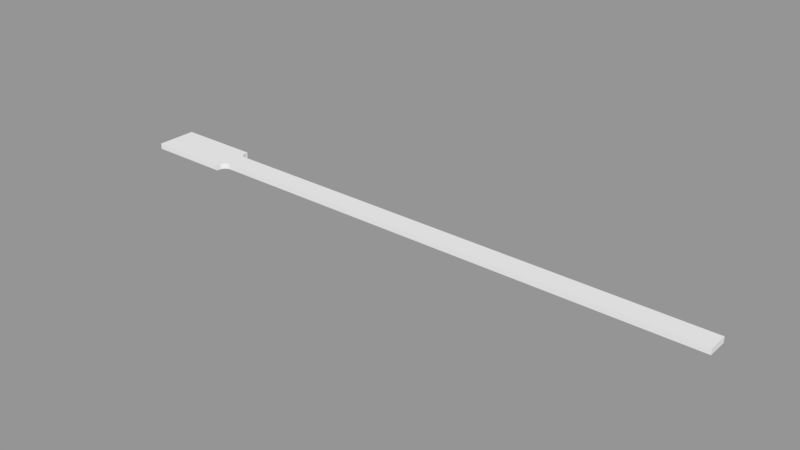 # Source: Paddle2.blend  (saved by Blender 2.79.0; exported with 4.5.12 LTS)
import bpy
from mathutils import Matrix  # noqa: F401  (used for matrix-valued properties, if any)

bpy.ops.wm.read_factory_settings(use_empty=True)
scene = bpy.context.scene
scene.name = 'Scene'

# ---- collections
col_collection_1 = bpy.data.collections.new('Collection 1'); scene.collection.children.link(col_collection_1)

# ---- meshes
me_plane_025 = bpy.data.meshes.new('Plane.025')
me_plane_025.from_pydata([(-0.5755, -0.02171, -0.006027), (0.684, -0.02171, -0.006027), (-0.5755, 0.02171, -0.006027), (0.684, 0.02171, -0.006027), (-0.5755, -0.04237, -0.006027), (-0.5755, 0.04237, -0.006027), (-0.3985, -0.04237, -0.006027), (-0.3985, 0.04237, -0.006027), (-0.5755, -0.02171, 0.006027), (0.684, -0.02171, 0.006027), (-0.5755, 0.02171, 0.006027), (0.684, 0.02171, 0.006027), (-0.5755, -0.04237, 0.006027), (-0.5755, 0.04237, 0.006027), (-0.3985, -0.04237, 0.006027), (-0.3985, 0.04237, 0.006027), (-0.3828, -0.02171, -0.006027), (-0.3985, -0.03747, -0.006027), (-0.4143, -0.02171, -0.006027), (-0.3985, -0.005939, -0.006027), (-0.3888, -0.02291, -0.006027), (-0.3939, -0.02633, -0.006027), (-0.3973, -0.03144, -0.006027), (-0.3985, 0.03748, -0.006027), (-0.3828, 0.02171, -0.006027), (-0.3985, 0.00594, -0.006027), (-0.4143, 0.02171, -0.006027), (-0.3973, 0.03144, -0.006027), (-0.3939, 0.02633, -0.006027), (-0.3888, 0.02291, -0.006027), (-0.3985, -0.03747, 0.006027), (-0.3828, -0.02171, 0.006027), (-0.3985, -0.005939, 0.006027), (-0.4143, -0.02171, 0.006027), (-0.3973, -0.03144, 0.006027), (-0.3939, -0.02633, 0.006027), (-0.3888, -0.02291, 0.006027), (-0.3828, 0.02171, 0.006027), (-0.3985, 0.03748, 0.006027), (-0.4143, 0.02171, 0.006027), (-0.3985, 0.00594, 0.006027), (-0.3888, 0.02291, 0.006027), (-0.3939, 0.02633, 0.006027), (-0.3973, 0.03144, 0.006027)], [], [(18, 17, 6, 4, 0), (16, 19, 25, 24, 3, 1), (6, 17, 30, 14), (23, 7, 15, 38), (30, 33, 8, 12, 14), (10, 39, 38, 15, 13), (8, 33, 32, 40, 39, 10), (0, 4, 12, 8), (2, 0, 8, 10), (7, 5, 13, 15), (5, 2, 10, 13), (0, 2, 26, 25, 19, 18), (4, 6, 14, 12), (32, 31, 9, 11, 37, 40), (3, 24, 37, 11), (1, 3, 11, 9), (2, 5, 7, 23, 26), (16, 20, 21, 22, 17, 18, 19), (23, 27, 28, 29, 24, 25, 26), (30, 34, 35, 36, 31, 32, 33), (37, 41, 42, 43, 38, 39, 40), (30, 17, 22, 34), (34, 22, 21, 35), (35, 21, 20, 36), (36, 20, 16, 31), (23, 38, 43, 27), (27, 43, 42, 28), (28, 42, 41, 29), (29, 41, 37, 24), (16, 1, 9, 31)])
_uv = me_plane_025.uv_layers.new(name='UVMap')
_uv.uv.foreach_set('vector', [0.5308, 0.135, 0.5317, 0.1359, 0.5317, 0.1362, 0.5217, 0.1362, 0.5217, 0.135, 0.5326, 0.135, 0.5317, 0.1341, 0.5317, 0.1334, 0.5326, 0.1325, 0.5931, 0.1325, 0.5931, 0.135, 0.5392, 0.141, 0.5395, 0.141, 0.5395, 0.1418, 0.5392, 0.1418, 0.638, 0.1411, 0.6383, 0.1411, 0.6383, 0.1419, 0.638, 0.1419, 0.5317, 0.1365, 0.5308, 0.1374, 0.5217, 0.1374, 0.5217, 0.1362, 0.5317, 0.1362, 0.5217, 0.1398, 0.5308, 0.1398, 0.5317, 0.1407, 0.5317, 0.141, 0.5217, 0.141, 0.5217, 0.1374, 0.5308, 0.1374, 0.5317, 0.1382, 0.5317, 0.1389, 0.5308, 0.1398, 0.5217, 0.1398, 0.526, 0.1411, 0.5274, 0.1411, 0.5274, 0.1419, 0.526, 0.1419, 0.5231, 0.1411, 0.526, 0.1411, 0.526, 0.1419, 0.5231, 0.1419, 0.6383, 0.1411, 0.6502, 0.141, 0.6502, 0.1418, 0.6383, 0.1419, 0.5217, 0.1411, 0.5231, 0.1411, 0.5231, 0.1419, 0.5217, 0.1419, 0.5217, 0.135, 0.5217, 0.1325, 0.5308, 0.1325, 0.5317, 0.1334, 0.5317, 0.1341, 0.5308, 0.135, 0.5274, 0.1411, 0.5392, 0.141, 0.5392, 0.1418, 0.5274, 0.1419, 0.5317, 0.1382, 0.5326, 0.1374, 0.5931, 0.1374, 0.5931, 0.1398, 0.5326, 0.1398, 0.5317, 0.1389, 0.5902, 0.141, 0.6364, 0.1411, 0.6364, 0.1419, 0.5902, 0.1418, 0.5873, 0.141, 0.5902, 0.141, 0.5902, 0.1418, 0.5873, 0.1418, 0.5217, 0.1325, 0.5217, 0.1314, 0.5317, 0.1314, 0.5317, 0.1317, 0.5308, 0.1325, 0.5326, 0.135, 0.5323, 0.1351, 0.5321, 0.1354, 0.5318, 0.1356, 0.5317, 0.1359, 0.5308, 0.135, 0.5317, 0.1341, 0.5317, 0.1317, 0.5318, 0.132, 0.5321, 0.1322, 0.5323, 0.1325, 0.5326, 0.1325, 0.5317, 0.1334, 0.5308, 0.1325, 0.5317, 0.1365, 0.5318, 0.1368, 0.5321, 0.137, 0.5323, 0.1373, 0.5326, 0.1374, 0.5317, 0.1382, 0.5308, 0.1374, 0.5326, 0.1398, 0.5323, 0.1399, 0.5321, 0.1402, 0.5318, 0.1404, 0.5317, 0.1407, 0.5308, 0.1398, 0.5317, 0.1389, 0.5395, 0.1418, 0.5395, 0.141, 0.5399, 0.141, 0.5399, 0.1418, 0.5399, 0.1418, 0.5399, 0.141, 0.5403, 0.141, 0.5404, 0.1418, 0.5404, 0.1418, 0.5403, 0.141, 0.5408, 0.141, 0.5408, 0.1418, 0.5408, 0.1418, 0.5408, 0.141, 0.5412, 0.141, 0.5412, 0.1418, 0.638, 0.1411, 0.638, 0.1419, 0.6376, 0.1419, 0.6376, 0.1411, 0.6376, 0.1411, 0.6376, 0.1419, 0.6372, 0.1419, 0.6372, 0.1411, 0.6372, 0.1411, 0.6372, 0.1419, 0.6368, 0.1419, 0.6368, 0.1411, 0.6368, 0.1411, 0.6368, 0.1419, 0.6364, 0.1419, 0.6364, 0.1411, 0.5412, 0.141, 0.5873, 0.141, 0.5873, 0.1418, 0.5412, 0.1418])
me_plane_025.use_remesh_preserve_volume = False
me_plane_025.use_remesh_preserve_attributes = False
me_plane_025.use_mirror_vertex_groups = False
me_plane_025.update()

# ---- objects
ob_paddle2 = bpy.data.objects.new('Paddle2', me_plane_025)

# ---- transforms, parenting, visibility, modifiers, constraints
ob_paddle2.location = (0.0, 0.0, 0.0)
ob_paddle2.lineart.crease_threshold = 0.0

# ---- collection membership
col_collection_1.objects.link(ob_paddle2)

# ---- scene / render settings (as saved in the file)
scene.frame_start = 1; scene.frame_end = 250; scene.frame_set(1)
scene.render.engine = 'CYCLES'
scene.render.dither_intensity = 0.0
scene.cycles.samples = 300
scene.cycles.sampling_pattern = 'TABULATED_SOBOL'
scene.cycles.use_adaptive_sampling = False
scene.cycles.use_light_tree = False
scene.cycles.blur_glossy = 0.0
scene.cycles.sample_clamp_direct = 4.0
scene.cycles.sample_clamp_indirect = 4.0
scene.view_settings.view_transform = 'Standard'
bpy.context.view_layer.update()

# ---- added for rendering (the .blend has no active camera and no usable light): camera, sun + grey world if the file has none
cam_auto = bpy.data.cameras.new('AutoCamera')
cam_auto.lens = 50.0
cam_auto.sensor_width = 36.0
cam_auto.clip_end = 1000.0
ob_auto_camera = bpy.data.objects.new('AutoCamera', cam_auto)
scene.collection.objects.link(ob_auto_camera)
ob_auto_camera.location = (1.22229, -1.40166, 0.934438)
ob_auto_camera.rotation_euler = (1.09748, -7.21219e-08, 0.694738)
scene.camera = ob_auto_camera
light_auto_sun = bpy.data.lights.new('AutoSun', 'SUN')
light_auto_sun.energy = 3.0
light_auto_sun.angle = 0.0523599
ob_auto_sun = bpy.data.objects.new('AutoSun', light_auto_sun)
scene.collection.objects.link(ob_auto_sun)
ob_auto_sun.rotation_euler = (0.872665, 0.174533, 0.523599)
if scene.world is None:
    world_auto = bpy.data.worlds.new('AutoWorld')
    world_auto.color = (0.3, 0.3, 0.3)
    scene.world = world_auto
bpy.context.view_layer.update()
